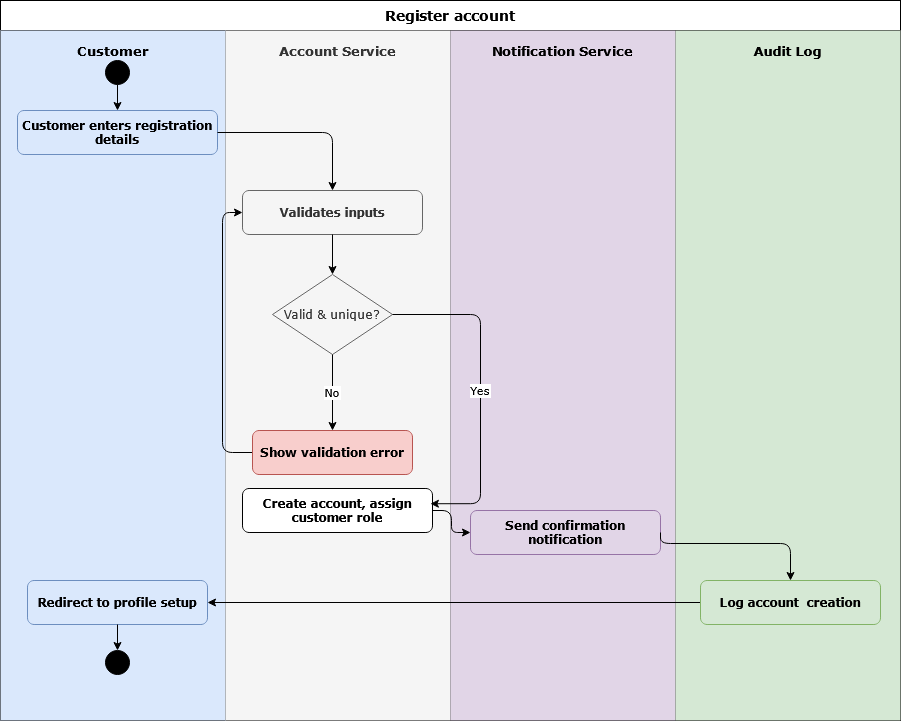

The diagram above was exported from draw.io. Its source (the exported page's mxGraphModel, read from the mxfile embedded in the PNG):
<mxGraphModel dx="1288" dy="823" grid="1" gridSize="10" guides="1" tooltips="1" connect="1" arrows="1" fold="1" page="1" pageScale="1" pageWidth="850" pageHeight="1100" math="0" shadow="0">
  <root>
    <mxCell id="0" />
    <mxCell id="1" parent="0" />
    <mxCell id="4PF4RliiY2Wc6Ulblrde-322" parent="1" style="shape=table;startSize=30;container=1;collapsible=0;childLayout=tableLayout;fixedRows=1;rowLines=0;fontStyle=1;align=center;resizeLast=1;fontSize=14;spacingBottom=0;fontFamily=Verdana;" value="Register account" vertex="1">
      <mxGeometry height="720" width="900" x="40" y="40" as="geometry" />
    </mxCell>
    <mxCell id="4PF4RliiY2Wc6Ulblrde-323" parent="4PF4RliiY2Wc6Ulblrde-322" style="shape=tableRow;horizontal=0;startSize=0;swimlaneHead=0;swimlaneBody=0;fillColor=none;collapsible=0;dropTarget=0;points=[[0,0.5],[1,0.5]];portConstraint=eastwest;fontSize=12;top=0;left=0;right=0;bottom=1;spacingBottom=650;fontFamily=Verdana;" value="" vertex="1">
      <mxGeometry height="690" width="900" y="30" as="geometry" />
    </mxCell>
    <mxCell id="4PF4RliiY2Wc6Ulblrde-324" parent="4PF4RliiY2Wc6Ulblrde-323" style="shape=partialRectangle;connectable=0;fillColor=#dae8fc;strokeColor=#6c8ebf;top=0;left=0;bottom=0;right=0;fontStyle=1;fontSize=13;spacingBottom=650;fontFamily=Verdana;" value="Customer" vertex="1">
      <mxGeometry height="690" width="225" as="geometry">
        <mxRectangle height="690" width="225" as="alternateBounds" />
      </mxGeometry>
    </mxCell>
    <mxCell id="4PF4RliiY2Wc6Ulblrde-325" parent="4PF4RliiY2Wc6Ulblrde-323" style="shape=partialRectangle;connectable=0;fillColor=#f5f5f5;strokeColor=#666666;fontColor=#333333;top=0;left=0;bottom=0;right=0;fontStyle=1;fontSize=13;spacingBottom=650;fontFamily=Verdana;" value="Account Service" vertex="1">
      <mxGeometry height="690" width="225" x="225" as="geometry">
        <mxRectangle height="690" width="225" as="alternateBounds" />
      </mxGeometry>
    </mxCell>
    <mxCell id="4PF4RliiY2Wc6Ulblrde-326" parent="4PF4RliiY2Wc6Ulblrde-323" style="shape=partialRectangle;connectable=0;fillColor=#e1d5e7;strokeColor=#9673a6;top=0;left=0;bottom=0;right=0;fontStyle=1;fontSize=13;spacingBottom=650;fontFamily=Verdana;" value="Notification Service" vertex="1">
      <mxGeometry height="690" width="225" x="450" as="geometry">
        <mxRectangle height="690" width="225" as="alternateBounds" />
      </mxGeometry>
    </mxCell>
    <mxCell id="4PF4RliiY2Wc6Ulblrde-327" parent="4PF4RliiY2Wc6Ulblrde-323" style="shape=partialRectangle;connectable=0;fillColor=#d5e8d4;strokeColor=#82b366;top=0;left=0;bottom=0;right=0;fontStyle=1;fontSize=13;spacingBottom=650;fontFamily=Verdana;" value="Audit Log" vertex="1">
      <mxGeometry height="690" width="225" x="675" as="geometry">
        <mxRectangle height="690" width="225" as="alternateBounds" />
      </mxGeometry>
    </mxCell>
    <mxCell id="4PF4RliiY2Wc6Ulblrde-328" parent="1" style="ellipse;whiteSpace=wrap;html=1;aspect=fixed;fillColor=#000000;strokeColor=#000000;fontFamily=Verdana;" value="" vertex="1">
      <mxGeometry height="24" width="24" x="145" y="100" as="geometry" />
    </mxCell>
    <mxCell id="4PF4RliiY2Wc6Ulblrde-329" parent="1" style="rounded=1;html=1;fillColor=#dae8fc;strokeColor=#6c8ebf;fontStyle=1;fontSize=12;whiteSpace=wrap;fontFamily=Verdana;" value="Customer enters registration details" vertex="1">
      <mxGeometry height="44" width="200" x="57" y="150" as="geometry" />
    </mxCell>
    <mxCell id="4PF4RliiY2Wc6Ulblrde-330" parent="1" style="rounded=1;whiteSpace=wrap;html=1;fillColor=#f5f5f5;strokeColor=#666666;fontColor=#333333;fontStyle=1;fontSize=12;fontFamily=Verdana;" value="Validates inputs" vertex="1">
      <mxGeometry height="44" width="180" x="282" y="230" as="geometry" />
    </mxCell>
    <mxCell id="4PF4RliiY2Wc6Ulblrde-331" parent="1" style="rhombus;whiteSpace=wrap;html=1;fillColor=#f5f5f5;strokeColor=#666666;fontColor=#333333;fontSize=12;fontFamily=Verdana;" value="Valid &amp;amp; unique?" vertex="1">
      <mxGeometry height="80" width="120" x="312" y="314" as="geometry" />
    </mxCell>
    <mxCell id="4PF4RliiY2Wc6Ulblrde-332" edge="1" parent="1" source="4PF4RliiY2Wc6Ulblrde-333" style="rounded=1;orthogonalLoop=1;jettySize=auto;html=1;exitX=0;exitY=0.5;exitDx=0;exitDy=0;entryX=0;entryY=0.5;entryDx=0;entryDy=0;edgeStyle=orthogonalEdgeStyle;curved=0;" target="4PF4RliiY2Wc6Ulblrde-330">
      <mxGeometry relative="1" as="geometry" />
    </mxCell>
    <mxCell id="4PF4RliiY2Wc6Ulblrde-333" parent="1" style="rounded=1;whiteSpace=wrap;html=1;fillColor=#f8cecc;strokeColor=#b85450;fontStyle=1;fontSize=12;fontFamily=Verdana;" value="Show validation error" vertex="1">
      <mxGeometry height="44" width="160" x="292" y="470" as="geometry" />
    </mxCell>
    <mxCell id="4PF4RliiY2Wc6Ulblrde-334" parent="1" style="rounded=1;whiteSpace=wrap;html=1;fontStyle=1;fontSize=12;fontFamily=Verdana;" value="Create account, assign customer role" vertex="1">
      <mxGeometry height="44" width="190" x="282" y="528" as="geometry" />
    </mxCell>
    <mxCell id="4PF4RliiY2Wc6Ulblrde-335" parent="1" style="rounded=1;whiteSpace=wrap;html=1;fillColor=#e1d5e7;strokeColor=#9673a6;fontStyle=1;fontSize=12;fontFamily=Verdana;" value="Send confirmation notification" vertex="1">
      <mxGeometry height="44" width="190" x="510" y="550" as="geometry" />
    </mxCell>
    <mxCell id="4PF4RliiY2Wc6Ulblrde-336" parent="1" style="rounded=1;whiteSpace=wrap;html=1;fillColor=#dae8fc;strokeColor=#6c8ebf;fontStyle=1;fontSize=12;fontFamily=Verdana;" value="Redirect to profile setup" vertex="1">
      <mxGeometry height="44" width="180" x="67" y="620" as="geometry" />
    </mxCell>
    <mxCell id="4PF4RliiY2Wc6Ulblrde-337" parent="1" style="ellipse;whiteSpace=wrap;html=1;aspect=fixed;fillColor=#000000;strokeColor=#000000;double=1;fontFamily=Verdana;" value="" vertex="1">
      <mxGeometry height="24" width="24" x="145" y="690" as="geometry" />
    </mxCell>
    <mxCell id="4PF4RliiY2Wc6Ulblrde-338" edge="1" parent="1" source="4PF4RliiY2Wc6Ulblrde-328" style="edgeStyle=orthogonalEdgeStyle;fontFamily=Verdana;" target="4PF4RliiY2Wc6Ulblrde-329">
      <mxGeometry relative="1" as="geometry" />
    </mxCell>
    <mxCell id="4PF4RliiY2Wc6Ulblrde-339" edge="1" parent="1" source="4PF4RliiY2Wc6Ulblrde-329" style="edgeStyle=orthogonalEdgeStyle;fontFamily=Verdana;" target="4PF4RliiY2Wc6Ulblrde-330">
      <mxGeometry relative="1" as="geometry" />
    </mxCell>
    <mxCell id="4PF4RliiY2Wc6Ulblrde-340" edge="1" parent="1" source="4PF4RliiY2Wc6Ulblrde-330" style="edgeStyle=orthogonalEdgeStyle;fontFamily=Verdana;" target="4PF4RliiY2Wc6Ulblrde-331">
      <mxGeometry relative="1" as="geometry" />
    </mxCell>
    <mxCell id="4PF4RliiY2Wc6Ulblrde-341" edge="1" parent="1" source="4PF4RliiY2Wc6Ulblrde-331" style="edgeStyle=orthogonalEdgeStyle;fontSize=11;exitX=0.5;exitY=1;exitDx=0;exitDy=0;fontFamily=Verdana;" target="4PF4RliiY2Wc6Ulblrde-333" value="No">
      <mxGeometry relative="1" as="geometry" />
    </mxCell>
    <mxCell id="4PF4RliiY2Wc6Ulblrde-342" edge="1" parent="1" source="4PF4RliiY2Wc6Ulblrde-331" style="edgeStyle=orthogonalEdgeStyle;fontSize=11;exitX=1;exitY=0.5;exitDx=0;exitDy=0;fontFamily=Verdana;entryX=0.989;entryY=0.346;entryDx=0;entryDy=0;entryPerimeter=0;" target="4PF4RliiY2Wc6Ulblrde-334" value="Yes">
      <mxGeometry relative="1" as="geometry">
        <Array as="points">
          <mxPoint x="520" y="354" />
          <mxPoint x="520" y="543" />
        </Array>
      </mxGeometry>
    </mxCell>
    <mxCell id="4PF4RliiY2Wc6Ulblrde-343" edge="1" parent="1" source="4PF4RliiY2Wc6Ulblrde-334" style="edgeStyle=orthogonalEdgeStyle;fontFamily=Verdana;" target="4PF4RliiY2Wc6Ulblrde-335">
      <mxGeometry relative="1" as="geometry" />
    </mxCell>
    <mxCell id="4PF4RliiY2Wc6Ulblrde-344" edge="1" parent="1" source="4PF4RliiY2Wc6Ulblrde-335" style="edgeStyle=orthogonalEdgeStyle;exitX=1;exitY=0.5;exitDx=0;exitDy=0;fontFamily=Verdana;entryX=0.5;entryY=0;entryDx=0;entryDy=0;" target="4PF4RliiY2Wc6Ulblrde-347">
      <mxGeometry relative="1" as="geometry">
        <Array as="points">
          <mxPoint x="700" y="583" />
          <mxPoint x="830" y="583" />
        </Array>
      </mxGeometry>
    </mxCell>
    <mxCell id="4PF4RliiY2Wc6Ulblrde-345" edge="1" parent="1" source="4PF4RliiY2Wc6Ulblrde-336" style="edgeStyle=orthogonalEdgeStyle;fontFamily=Verdana;" target="4PF4RliiY2Wc6Ulblrde-337">
      <mxGeometry relative="1" as="geometry" />
    </mxCell>
    <mxCell id="4PF4RliiY2Wc6Ulblrde-346" edge="1" parent="1" source="4PF4RliiY2Wc6Ulblrde-347" style="edgeStyle=orthogonalEdgeStyle;rounded=0;orthogonalLoop=1;jettySize=auto;html=1;exitX=0;exitY=0.5;exitDx=0;exitDy=0;" target="4PF4RliiY2Wc6Ulblrde-336">
      <mxGeometry relative="1" as="geometry" />
    </mxCell>
    <mxCell id="4PF4RliiY2Wc6Ulblrde-347" parent="1" style="rounded=1;whiteSpace=wrap;html=1;fillColor=#d5e8d4;strokeColor=#82b366;fontStyle=1;fontSize=12;fontFamily=Verdana;" value="Log account&amp;nbsp; creation" vertex="1">
      <mxGeometry height="44" width="180" x="740" y="620" as="geometry" />
    </mxCell>
  </root>
</mxGraphModel>